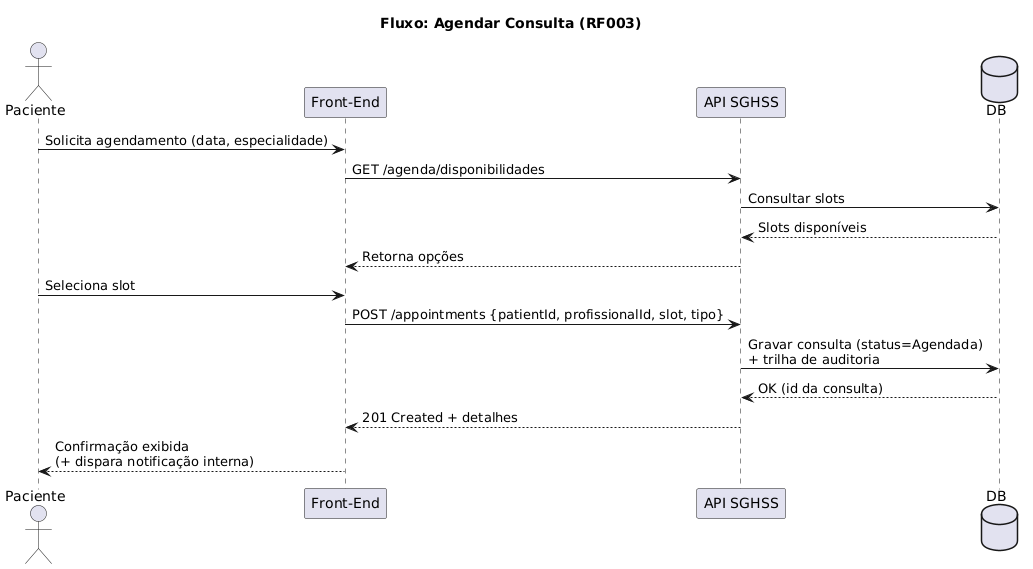

The diagram above was rendered by PlantUML. Its source (embedded in the PNG):
@startuml
title Fluxo: Agendar Consulta (RF003)

actor Paciente
participant "Front-End" as FE
participant "API SGHSS" as API
database "DB" as DB

Paciente -> FE: Solicita agendamento (data, especialidade)
FE -> API: GET /agenda/disponibilidades
API -> DB: Consultar slots
DB --> API: Slots disponíveis
API --> FE: Retorna opções
Paciente -> FE: Seleciona slot
FE -> API: POST /appointments {patientId, profissionalId, slot, tipo}
API -> DB: Gravar consulta (status=Agendada)\n+ trilha de auditoria
DB --> API: OK (id da consulta)
API --> FE: 201 Created + detalhes
FE --> Paciente: Confirmação exibida\n(+ dispara notificação interna)
@enduml